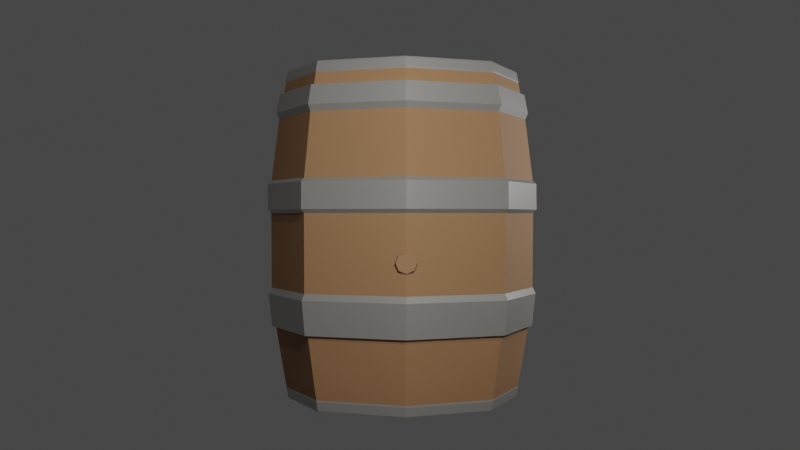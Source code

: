 # Source: barrel-asset.blend  (saved by Blender 2.91.10; exported with 4.5.12 LTS)
import bpy
from mathutils import Matrix  # noqa: F401  (used for matrix-valued properties, if any)

bpy.ops.wm.read_factory_settings(use_empty=True)
scene = bpy.context.scene
scene.name = 'Scene'

# ---- collections
col_general = bpy.data.collections.new('General'); scene.collection.children.link(col_general)
col_collection_2 = bpy.data.collections.new('Collection 2'); scene.collection.children.link(col_collection_2)

# ---- materials (node trees are filled in below, after node groups)
mat_wood = bpy.data.materials.new('Wood')
mat_wood.use_transparent_shadow = False
mat_metal = bpy.data.materials.new('Metal')
mat_metal.use_transparent_shadow = False

# ---- material node trees
mat_wood.use_nodes = True; mat_wood.node_tree.nodes.clear()
_N = mat_wood.node_tree.nodes; _L = mat_wood.node_tree.links
n0 = _N.new('ShaderNodeOutputMaterial'); n0.name = 'Material Output'; n0.location = (325, 420)
n1 = _N.new('ShaderNodeBsdfPrincipled'); n1.name = 'Principled BSDF'; n1.location = (-10, 466)
n1.distribution = 'GGX'
n1.subsurface_method = 'BURLEY'
n1.inputs[0].default_value = (0.2906, 0.1517, 0.06945, 1.0)
n1.inputs[2].default_value = 0.7677
n1.inputs[3].default_value = 1.45
n1.inputs[27].default_value = (0.0, 0.0, 0.0, 1.0)
n1.inputs[28].default_value = 1.0
_L.new(n1.outputs[0], n0.inputs[0])
n0.is_active_output = True
mat_metal.use_nodes = True; mat_metal.node_tree.nodes.clear()
_N = mat_metal.node_tree.nodes; _L = mat_metal.node_tree.links
n0 = _N.new('ShaderNodeBsdfPrincipled'); n0.name = 'Principled BSDF'; n0.location = (-180, 420)
n0.distribution = 'GGX'
n0.subsurface_method = 'BURLEY'
n0.inputs[0].default_value = (0.2019, 0.1906, 0.1704, 1.0)
n0.inputs[2].default_value = 0.0
n0.inputs[3].default_value = 1.45
n0.inputs[27].default_value = (0.0, 0.0, 0.0, 1.0)
n0.inputs[28].default_value = 1.0
n1 = _N.new('ShaderNodeOutputMaterial'); n1.name = 'Material Output'; n1.location = (499, 420)
n2 = _N.new('ShaderNodeMixShader'); n2.name = 'Mix Shader'; n2.location = (271, 441)
n2.inputs[0].default_value = 0.2067
n3 = _N.new('ShaderNodeBsdfAnisotropic'); n3.name = 'Glossy BSDF'; n3.location = (87, 356)
n3.distribution = 'GGX'
n3.inputs[0].default_value = (1.0, 1.0, 1.0, 1.0)
_L.new(n0.outputs[0], n2.inputs[1])
_L.new(n2.outputs[0], n1.inputs[0])
_L.new(n3.outputs[0], n2.inputs[2])
n1.is_active_output = True

# ---- world
world_world = bpy.data.worlds.new('World'); scene.world = world_world
world_world.use_nodes = True; world_world.node_tree.nodes.clear()
_N = world_world.node_tree.nodes; _L = world_world.node_tree.links
n0 = _N.new('ShaderNodeOutputWorld'); n0.name = 'World Output'; n0.location = (300, 300)
n1 = _N.new('ShaderNodeBackground'); n1.name = 'Background'; n1.location = (10, 300)
n1.inputs[0].default_value = (0.05088, 0.05088, 0.05088, 1.0)
_L.new(n1.outputs[0], n0.inputs[0])
n0.is_active_output = True
world_world.color = (0.05088, 0.05088, 0.05088)
world_world.use_sun_shadow = False
world_world.sun_shadow_jitter_overblur = 0.0

# ---- cameras
cam_camera = bpy.data.cameras.new('Camera')
cam_camera.clip_end = 100.0
cam_camera.ortho_scale = 7.314

# ---- lights
light_light = bpy.data.lights.new('Light', 'POINT')
light_light.transmission_factor = 0.0
light_light.energy = 1000.0
light_light.shadow_soft_size = 0.1
light_light.shadow_maximum_resolution = 0.006
light_light.use_absolute_resolution = True
light_light_001 = bpy.data.lights.new('Light.001', 'POINT')
light_light_001.transmission_factor = 0.0
light_light_001.energy = 1000.0
light_light_001.shadow_soft_size = 0.1
light_light_001.shadow_maximum_resolution = 0.006
light_light_001.use_absolute_resolution = True
light_light_002 = bpy.data.lights.new('Light.002', 'POINT')
light_light_002.transmission_factor = 0.0
light_light_002.energy = 1000.0
light_light_002.shadow_soft_size = 0.1
light_light_002.shadow_maximum_resolution = 0.006
light_light_002.use_absolute_resolution = True
light_light_003 = bpy.data.lights.new('Light.003', 'POINT')
light_light_003.transmission_factor = 0.0
light_light_003.energy = 1000.0
light_light_003.shadow_soft_size = 0.1
light_light_003.shadow_maximum_resolution = 0.006
light_light_003.use_absolute_resolution = True
light_light_004 = bpy.data.lights.new('Light.004', 'POINT')
light_light_004.transmission_factor = 0.0
light_light_004.energy = 1000.0
light_light_004.shadow_soft_size = 0.1
light_light_004.shadow_maximum_resolution = 0.006
light_light_004.use_absolute_resolution = True

# ---- meshes
me_cylinder = bpy.data.meshes.new('Cylinder')
me_cylinder.from_pydata([(-7.29e-08, 1.881, -0.1866), (-8.54e-08, 1.861, 3.964), (1.33, 1.33, -0.1866), (1.316, 1.316, 3.964), (1.881, -4.582e-07, -0.1866), (1.861, -4.61e-07, 3.964), (1.33, -1.33, -0.1866), (1.316, -1.316, 3.964), (-6.249e-07, -1.881, -0.1866), (-6.119e-07, -1.861, 3.964), (-1.33, -1.33, -0.1866), (-1.316, -1.316, 3.964), (-1.881, 1.208e-06, -0.1866), (-1.861, 1.189e-06, 3.964), (-1.33, 1.33, -0.1866), (-1.316, 1.316, 3.964), (-1.585e-08, 2.371, 0.7275), (-1.789e-08, 2.38, 1.22), (-2.185e-08, 2.452, 2.212), (-1.785e-08, 2.382, 2.58), (-1.563e-08, 2.292, 3.441), (-1.1e-08, 2.225, 3.678), (1.573, 1.573, 3.678), (1.585, 1.585, 3.362), (1.731, 1.73, 2.538), (1.688, 1.688, 2.165), (1.724, 1.724, 1.141), (1.628, 1.628, 0.7205), (2.225, -4.748e-07, 3.678), (2.242, -4.801e-07, 3.362), (2.447, -5.22e-07, 2.538), (2.388, -5.096e-07, 2.165), (2.438, -5.222e-07, 1.141), (2.302, -4.922e-07, 0.7205), (1.573, -1.573, 3.678), (1.585, -1.585, 3.362), (1.731, -1.731, 2.538), (1.688, -1.688, 2.165), (1.724, -1.724, 1.141), (1.628, -1.628, 0.7205), (-7.367e-07, -2.225, 3.678), (-7.432e-07, -2.242, 3.362), (-8.179e-07, -2.447, 2.538), (-7.972e-07, -2.388, 2.165), (-8.129e-07, -2.438, 1.141), (-7.647e-07, -2.302, 0.7205), (-1.573, -1.573, 3.678), (-1.585, -1.585, 3.362), (-1.731, -1.731, 2.538), (-1.688, -1.688, 2.165), (-1.724, -1.724, 1.141), (-1.628, -1.628, 0.7205), (-2.225, 1.503e-06, 3.678), (-2.242, 1.516e-06, 3.362), (-2.447, 1.656e-06, 2.538), (-2.388, 1.616e-06, 2.165), (-2.438, 1.648e-06, 1.141), (-2.302, 1.557e-06, 0.7205), (-1.573, 1.573, 3.678), (-1.585, 1.585, 3.362), (-1.73, 1.731, 2.538), (-1.688, 1.688, 2.165), (-1.724, 1.724, 1.141), (-1.628, 1.628, 0.7205), (1.52, 1.52, 0.09405), (2.149, -4.613e-07, 0.09405), (1.52, -1.52, 0.09405), (-7.103e-07, -2.149, 0.09405), (-1.52, -1.52, 0.09405), (-2.149, 1.452e-06, 0.09405), (-1.52, 1.52, 0.09405), (-1.002e-08, 2.149, 0.09405), (1.476, 1.476, 3.947), (-8.359e-09, 2.078, 3.964), (2.088, -4.473e-07, 3.947), (1.476, -1.476, 3.947), (-6.89e-07, -2.088, 3.947), (-1.476, -1.476, 3.947), (-2.088, 1.411e-06, 3.947), (-1.476, 1.476, 3.947), (1.316, 1.316, 3.832), (-8.54e-08, 1.861, 3.832), (1.861, -4.61e-07, 3.832), (1.316, -1.316, 3.832), (-6.119e-07, -1.861, 3.832), (-1.316, -1.316, 3.832), (-1.861, 1.189e-06, 3.832), (-1.316, 1.316, 3.832), (1.524, 1.524, 3.689), (-1.013e-08, 2.155, 3.689), (1.621, 1.621, 3.441), (-1.262e-08, 2.242, 3.362), (1.684, 1.684, 2.58), (-1.893e-08, 2.447, 2.538), (1.734, 1.734, 2.212), (-1.921e-08, 2.388, 2.165), (1.683, 1.683, 1.22), (-2.038e-08, 2.438, 1.141), (1.677, 1.677, 0.7275), (-1.466e-08, 2.302, 0.7205), (-1.524, 1.524, 3.689), (-1.621, 1.621, 3.441), (-1.684, 1.684, 2.58), (-1.734, 1.734, 2.212), (-1.683, 1.683, 1.22), (-1.677, 1.677, 0.7275), (-2.155, 1.456e-06, 3.689), (-2.292, 1.549e-06, 3.441), (-2.382, 1.612e-06, 2.58), (-2.452, 1.659e-06, 2.212), (-2.38, 1.61e-06, 1.22), (-2.371, 1.605e-06, 0.7275), (-1.524, -1.524, 3.689), (-1.621, -1.621, 3.441), (-1.684, -1.684, 2.58), (-1.734, -1.734, 2.212), (-1.683, -1.683, 1.22), (-1.677, -1.677, 0.7275), (-7.124e-07, -2.155, 3.689), (-7.61e-07, -2.292, 3.441), (-7.94e-07, -2.382, 2.58), (-8.193e-07, -2.452, 2.212), (-7.933e-07, -2.38, 1.22), (-7.902e-07, -2.371, 0.7275), (1.524, -1.524, 3.689), (1.621, -1.621, 3.441), (1.684, -1.684, 2.58), (1.734, -1.734, 2.212), (1.683, -1.683, 1.22), (1.677, -1.677, 0.7275), (2.155, -4.625e-07, 3.689), (2.292, -4.937e-07, 3.441), (2.382, -5.084e-07, 2.58), (2.452, -5.234e-07, 2.212), (2.38, -5.08e-07, 1.22), (2.371, -5.047e-07, 0.7275), (-5.774e-09, 2.081, -0.1746), (1.471, 1.471, -0.1746), (2.081, -4.463e-07, -0.1746), (1.471, -1.471, -0.1746), (-6.853e-07, -2.081, -0.1746), (-1.471, -1.471, -0.1746), (-2.081, 1.406e-06, -0.1746), (-1.471, 1.471, -0.1746), (-7.388e-08, 1.881, -0.07847), (1.33, 1.33, -0.07847), (1.881, -4.582e-07, -0.07847), (1.33, -1.33, -0.07847), (-6.259e-07, -1.881, -0.07847), (-1.33, -1.33, -0.07847), (-1.881, 1.208e-06, -0.07847), (-1.33, 1.33, -0.07847), (1.492, 1.492, -0.0463), (2.111, -4.536e-07, -0.0463), (1.492, -1.492, -0.0463), (-6.969e-07, -2.111, -0.0463), (-1.492, -1.492, -0.0463), (-2.111, 1.425e-06, -0.0463), (-1.492, 1.492, -0.0463), (-1.15e-08, 2.111, -0.06713), (-9.244e-09, 2.117, 3.826), (1.496, 1.496, 3.851), (2.116, -4.562e-07, 3.851), (1.496, -1.496, 3.851), (-6.986e-07, -2.116, 3.851), (-1.496, -1.496, 3.851), (-2.116, 1.427e-06, 3.851), (-1.496, 1.496, 3.851), (1.469, 1.469, 3.964), (-5.804e-09, 2.088, 3.947), (2.078, -4.47e-07, 3.964), (1.469, -1.469, 3.964), (-6.855e-07, -2.078, 3.964), (-1.469, -1.469, 3.964), (-2.078, 1.403e-06, 3.964), (-1.469, 1.469, 3.964), (2.117, -4.548e-07, 3.826), (1.497, 1.497, 3.826), (1.497, -1.497, 3.826), (-6.989e-07, -2.117, 3.826), (-1.497, -1.497, 3.826), (-2.117, 1.429e-06, 3.826), (-1.497, 1.497, 3.826), (-1.197e-08, 2.116, 3.851), (-8.237e-09, 2.072, -0.1866), (1.465, 1.465, -0.1866), (2.072, -4.459e-07, -0.1866), (1.465, -1.465, -0.1866), (-6.834e-07, -2.072, -0.1866), (-1.465, -1.465, -0.1866), (-2.072, 1.399e-06, -0.1866), (-1.465, 1.465, -0.1866), (1.493, 1.493, -0.06713), (-9.127e-09, 2.111, -0.0463), (-1.493, 1.493, -0.06713), (-2.111, 1.424e-06, -0.06713), (-1.493, -1.493, -0.06713), (-6.98e-07, -2.111, -0.06713), (1.493, -1.493, -0.06713), (2.111, -4.547e-07, -0.06713)], [], [(192, 199, 138, 137), (199, 198, 139, 138), (198, 197, 140, 139), (197, 196, 141, 140), (196, 195, 142, 141), (195, 194, 143, 142), (194, 159, 136, 143), (7, 5, 82, 83), (12, 14, 151, 150), (159, 192, 137, 136), (160, 177, 88, 89), (21, 22, 90, 20), (91, 23, 92, 19), (93, 24, 94, 18), (95, 25, 96, 17), (97, 26, 98, 16), (182, 160, 89, 100), (58, 21, 20, 101), (59, 91, 19, 102), (60, 93, 18, 103), (61, 95, 17, 104), (62, 97, 16, 105), (181, 182, 100, 106), (52, 58, 101, 107), (53, 59, 102, 108), (54, 60, 103, 109), (55, 61, 104, 110), (56, 62, 105, 111), (180, 181, 106, 112), (46, 52, 107, 113), (47, 53, 108, 114), (48, 54, 109, 115), (49, 55, 110, 116), (50, 56, 111, 117), (179, 180, 112, 118), (40, 46, 113, 119), (41, 47, 114, 120), (42, 48, 115, 121), (43, 49, 116, 122), (44, 50, 117, 123), (178, 179, 118, 124), (34, 40, 119, 125), (35, 41, 120, 126), (36, 42, 121, 127), (37, 43, 122, 128), (38, 44, 123, 129), (176, 178, 124, 130), (28, 34, 125, 131), (29, 35, 126, 132), (30, 36, 127, 133), (31, 37, 128, 134), (32, 38, 129, 135), (177, 176, 130, 88), (22, 28, 131, 90), (23, 29, 132, 92), (24, 30, 133, 94), (25, 31, 134, 96), (26, 32, 135, 98), (99, 27, 64, 71), (63, 99, 71, 70), (57, 63, 70, 69), (51, 57, 69, 68), (45, 51, 68, 67), (39, 45, 67, 66), (33, 39, 66, 65), (27, 33, 65, 64), (1, 3, 168, 73), (3, 5, 170, 168), (5, 7, 171, 170), (7, 9, 172, 171), (9, 11, 173, 172), (11, 13, 174, 173), (13, 15, 175, 174), (15, 1, 73, 175), (81, 87, 86, 85, 84, 83, 82, 80), (3, 1, 81, 80), (1, 15, 87, 81), (13, 11, 85, 86), (9, 7, 83, 84), (5, 3, 80, 82), (15, 13, 86, 87), (11, 9, 84, 85), (22, 21, 89, 88), (20, 90, 23, 91), (24, 93, 19, 92), (18, 94, 25, 95), (26, 97, 17, 96), (16, 98, 27, 99), (21, 58, 100, 89), (101, 20, 91, 59), (93, 60, 102, 19), (103, 18, 95, 61), (97, 62, 104, 17), (105, 16, 99, 63), (58, 52, 106, 100), (107, 101, 59, 53), (60, 54, 108, 102), (109, 103, 61, 55), (62, 56, 110, 104), (111, 105, 63, 57), (52, 46, 112, 106), (113, 107, 53, 47), (54, 48, 114, 108), (115, 109, 55, 49), (56, 50, 116, 110), (117, 111, 57, 51), (46, 40, 118, 112), (119, 113, 47, 41), (48, 42, 120, 114), (121, 115, 49, 43), (50, 44, 122, 116), (123, 117, 51, 45), (40, 34, 124, 118), (125, 119, 41, 35), (42, 36, 126, 120), (127, 121, 43, 37), (44, 38, 128, 122), (129, 123, 45, 39), (34, 28, 130, 124), (131, 125, 35, 29), (36, 30, 132, 126), (133, 127, 37, 31), (38, 32, 134, 128), (135, 129, 39, 33), (28, 22, 88, 130), (90, 131, 29, 23), (30, 24, 92, 132), (94, 133, 31, 25), (32, 26, 96, 134), (98, 135, 33, 27), (2, 0, 184, 185), (4, 2, 185, 186), (6, 4, 186, 187), (8, 6, 187, 188), (10, 8, 188, 189), (12, 10, 189, 190), (14, 12, 190, 191), (0, 14, 191, 184), (144, 145, 146, 147, 148, 149, 150, 151), (8, 10, 149, 148), (4, 6, 147, 146), (0, 2, 145, 144), (14, 0, 144, 151), (10, 12, 150, 149), (6, 8, 148, 147), (2, 4, 146, 145), (71, 64, 152, 193), (70, 71, 193, 158), (69, 70, 158, 157), (68, 69, 157, 156), (67, 68, 156, 155), (66, 67, 155, 154), (65, 66, 154, 153), (64, 65, 153, 152), (72, 74, 162, 161), (74, 75, 163, 162), (75, 76, 164, 163), (76, 77, 165, 164), (77, 78, 166, 165), (78, 79, 167, 166), (79, 169, 183, 167), (169, 72, 161, 183), (72, 169, 73, 168), (74, 72, 168, 170), (75, 74, 170, 171), (76, 75, 171, 172), (77, 76, 172, 173), (78, 77, 173, 174), (79, 78, 174, 175), (169, 79, 175, 73), (161, 162, 176, 177), (162, 163, 178, 176), (163, 164, 179, 178), (164, 165, 180, 179), (165, 166, 181, 180), (166, 167, 182, 181), (167, 183, 160, 182), (183, 161, 177, 160), (136, 137, 185, 184), (137, 138, 186, 185), (138, 139, 187, 186), (139, 140, 188, 187), (140, 141, 189, 188), (141, 142, 190, 189), (142, 143, 191, 190), (143, 136, 184, 191), (192, 159, 193, 152), (159, 194, 158, 193), (194, 195, 157, 158), (195, 196, 156, 157), (196, 197, 155, 156), (197, 198, 154, 155), (198, 199, 153, 154), (199, 192, 152, 153)])
me_cylinder.polygons.foreach_set('material_index', [1, 1, 1, 1, 1, 1, 1, 0, 0, 1, 0, 1, 0, 1, 0, 1, 0, 1, 0, 1, 0, 1, 0, 1, 0, 1, 0, 1, 0, 1, 0, 1, 0, 1, 0, 1, 0, 1, 0, 1, 0, 1, 0, 1, 0, 1, 0, 1, 0, 1, 0, 1, 0, 1, 0, 1, 0, 1, 0, 0, 0, 0, 0, 0, 0, 0, 1, 1, 1, 1, 1, 1, 1, 1, 0, 0, 0, 0, 0, 0, 0, 0, 1, 1, 1, 1, 1, 1, 1, 1, 1, 1, 1, 1, 1, 1, 1, 1, 1, 1, 1, 1, 1, 1, 1, 1, 1, 1, 1, 1, 1, 1, 1, 1, 1, 1, 1, 1, 1, 1, 1, 1, 1, 1, 1, 1, 1, 1, 1, 1, 1, 1, 1, 1, 1, 1, 1, 1, 0, 0, 0, 0, 0, 0, 0, 0, 0, 0, 0, 0, 0, 0, 0, 0, 1, 1, 1, 1, 1, 1, 1, 1, 1, 1, 1, 1, 1, 1, 1, 1, 1, 1, 1, 1, 1, 1, 1, 1, 1, 1, 1, 1, 1, 1, 1, 1, 1, 1, 1, 1, 1, 1, 1, 1])
_uv = me_cylinder.uv_layers.new(name='UVMap')
_uv.uv.foreach_set('vector', [0.875, 0.5197, 0.75, 0.5197, 0.75, 0.5026, 0.875, 0.5026, 0.75, 0.5197, 0.625, 0.5197, 0.625, 0.5026, 0.75, 0.5026, 0.625, 0.5197, 0.5, 0.5197, 0.5, 0.5026, 0.625, 0.5026, 0.5, 0.5197, 0.375, 0.5197, 0.375, 0.5026, 0.5, 0.5026, 0.375, 0.5197, 0.25, 0.5197, 0.25, 0.5026, 0.375, 0.5026, 0.25, 0.5197, 0.125, 0.5197, 0.125, 0.5026, 0.25, 0.5026, 0.125, 0.5197, -1.863e-05, 0.5197, 1.864e-05, 0.5026, 0.125, 0.5026, 0.402, 0.09803, 0.4649, 0.25, 0.4649, 0.25, 0.402, 0.09803, 0.5321, 0.25, 0.5959, 0.4041, 0.5959, 0.4041, 0.5321, 0.25, 1.0, 0.5197, 0.875, 0.5197, 0.875, 0.5026, 1.0, 0.5026, 1.0, 0.9811, 0.875, 0.9811, 0.875, 0.9623, 1.0, 0.9623, 1.0, 0.956, 0.875, 0.956, 0.875, 0.925, 1.0, 0.925, 1.0, 0.9187, 0.875, 0.9187, 0.875, 0.8262, 1.0, 0.8262, 1.0, 0.8211, 0.875, 0.8211, 0.875, 0.7877, 1.0, 0.7877, 1.0, 0.7826, 0.875, 0.7826, 0.875, 0.6834, 1.0, 0.6834, 1.0, 0.6778, 0.875, 0.6778, 0.875, 0.6317, 1.0, 0.6317, 0.125, 0.9811, 0.0, 0.9811, 0.0, 0.9623, 0.125, 0.9623, 0.125, 0.956, 4.99e-05, 0.956, -4.976e-05, 0.925, 0.125, 0.925, 0.125, 0.9187, 0.0, 0.9187, 0.0, 0.8262, 0.125, 0.8262, 0.125, 0.8211, 2.546e-06, 0.8211, -2.55e-06, 0.7877, 0.125, 0.7877, 0.125, 0.7826, 0.0, 0.7826, 0.0, 0.6834, 0.125, 0.6834, 0.125, 0.6778, -2.883e-05, 0.6778, 2.893e-05, 0.6317, 0.125, 0.6317, 0.25, 0.9811, 0.125, 0.9811, 0.125, 0.9623, 0.25, 0.9623, 0.25, 0.956, 0.125, 0.956, 0.125, 0.925, 0.25, 0.925, 0.25, 0.9187, 0.125, 0.9187, 0.125, 0.8262, 0.25, 0.8262, 0.25, 0.8211, 0.125, 0.8211, 0.125, 0.7877, 0.25, 0.7877, 0.25, 0.7826, 0.125, 0.7826, 0.125, 0.6834, 0.25, 0.6834, 0.25, 0.6778, 0.125, 0.6778, 0.125, 0.6317, 0.25, 0.6317, 0.375, 0.9811, 0.25, 0.9811, 0.25, 0.9623, 0.375, 0.9623, 0.375, 0.956, 0.25, 0.956, 0.25, 0.925, 0.375, 0.925, 0.375, 0.9187, 0.25, 0.9187, 0.25, 0.8262, 0.375, 0.8262, 0.375, 0.8211, 0.25, 0.8211, 0.25, 0.7877, 0.375, 0.7877, 0.375, 0.7826, 0.25, 0.7826, 0.25, 0.6834, 0.375, 0.6834, 0.375, 0.6778, 0.25, 0.6778, 0.25, 0.6317, 0.375, 0.6317, 0.5, 0.9811, 0.375, 0.9811, 0.375, 0.9623, 0.5, 0.9623, 0.5, 0.956, 0.375, 0.956, 0.375, 0.925, 0.5, 0.925, 0.5, 0.9187, 0.375, 0.9187, 0.375, 0.8262, 0.5, 0.8262, 0.5, 0.8211, 0.375, 0.8211, 0.375, 0.7877, 0.5, 0.7877, 0.5, 0.7826, 0.375, 0.7826, 0.375, 0.6834, 0.5, 0.6834, 0.5, 0.6778, 0.375, 0.6778, 0.375, 0.6317, 0.5, 0.6317, 0.625, 0.9811, 0.5, 0.9811, 0.5, 0.9623, 0.625, 0.9623, 0.625, 0.956, 0.5, 0.956, 0.5, 0.925, 0.625, 0.925, 0.625, 0.9187, 0.5, 0.9187, 0.5, 0.8262, 0.625, 0.8262, 0.625, 0.8211, 0.5, 0.8211, 0.5, 0.7877, 0.625, 0.7877, 0.625, 0.7826, 0.5, 0.7826, 0.5, 0.6834, 0.625, 0.6834, 0.625, 0.6778, 0.5, 0.6778, 0.5, 0.6317, 0.625, 0.6317, 0.75, 0.9811, 0.625, 0.9811, 0.625, 0.9623, 0.75, 0.9623, 0.75, 0.956, 0.625, 0.956, 0.625, 0.925, 0.75, 0.925, 0.75, 0.9187, 0.625, 0.9187, 0.625, 0.8262, 0.75, 0.8262, 0.75, 0.8211, 0.625, 0.8211, 0.625, 0.7877, 0.75, 0.7877, 0.75, 0.7826, 0.625, 0.7826, 0.625, 0.6834, 0.75, 0.6834, 0.75, 0.6778, 0.625, 0.6778, 0.625, 0.6317, 0.75, 0.6317, 0.875, 0.9811, 0.75, 0.9811, 0.75, 0.9623, 0.875, 0.9623, 0.875, 0.956, 0.75, 0.956, 0.75, 0.925, 0.875, 0.925, 0.875, 0.9187, 0.75, 0.9187, 0.75, 0.8262, 0.875, 0.8262, 0.875, 0.8211, 0.75, 0.8211, 0.75, 0.7877, 0.875, 0.7877, 0.875, 0.7826, 0.75, 0.7826, 0.75, 0.6834, 0.875, 0.6834, 0.875, 0.6778, 0.75, 0.6778, 0.75, 0.6317, 0.875, 0.6317, 1.0, 0.6262, 0.875, 0.6262, 0.875, 0.5447, 1.0, 0.5447, 0.125, 0.6262, 0.0, 0.6262, 0.0, 0.5447, 0.125, 0.5447, 0.25, 0.6262, 0.125, 0.6262, 0.125, 0.5447, 0.25, 0.5447, 0.375, 0.6262, 0.25, 0.6262, 0.25, 0.5447, 0.375, 0.5447, 0.5, 0.6262, 0.375, 0.6262, 0.375, 0.5447, 0.5, 0.5447, 0.625, 0.6262, 0.5, 0.6262, 0.5, 0.5447, 0.625, 0.5447, 0.75, 0.6262, 0.625, 0.6262, 0.625, 0.5447, 0.75, 0.5447, 0.875, 0.6262, 0.75, 0.6262, 0.75, 0.5447, 0.875, 0.5447, 0.25, 0.4649, 0.402, 0.402, 0.4197, 0.4197, 0.25, 0.49, 0.402, 0.402, 0.4649, 0.25, 0.49, 0.25, 0.4197, 0.4197, 0.4649, 0.25, 0.402, 0.09803, 0.4197, 0.08029, 0.49, 0.25, 0.402, 0.09803, 0.25, 0.03508, 0.25, 0.01, 0.4197, 0.08029, 0.25, 0.03508, 0.09803, 0.09803, 0.08029, 0.08029, 0.25, 0.01, 0.09803, 0.09803, 0.03508, 0.25, 0.01, 0.25, 0.08029, 0.08029, 0.03508, 0.25, 0.09803, 0.402, 0.08029, 0.4197, 0.01, 0.25, 0.09803, 0.402, 0.25, 0.4649, 0.25, 0.49, 0.08029, 0.4197, 0.25, 0.4649, 0.09803, 0.402, 0.03508, 0.25, 0.09803, 0.09803, 0.25, 0.03508, 0.402, 0.09803, 0.4649, 0.25, 0.402, 0.402, 0.402, 0.402, 0.25, 0.4649, 0.25, 0.4649, 0.402, 0.402, 0.25, 0.4649, 0.09803, 0.402, 0.09803, 0.402, 0.25, 0.4649, 0.03508, 0.25, 0.09803, 0.09803, 0.09803, 0.09803, 0.03508, 0.25, 0.25, 0.03508, 0.402, 0.09803, 0.402, 0.09803, 0.25, 0.03508, 0.4649, 0.25, 0.402, 0.402, 0.402, 0.402, 0.4649, 0.25, 0.09803, 0.402, 0.03508, 0.25, 0.03508, 0.25, 0.09803, 0.402, 0.09803, 0.09803, 0.25, 0.03508, 0.25, 0.03508, 0.09803, 0.09803, 0.875, 0.956, 1.0, 0.956, 1.0, 0.9623, 0.875, 0.9623, 1.0, 0.925, 0.875, 0.925, 0.875, 0.9187, 1.0, 0.9187, 0.875, 0.8211, 1.0, 0.8211, 1.0, 0.8262, 0.875, 0.8262, 1.0, 0.7877, 0.875, 0.7877, 0.875, 0.7826, 1.0, 0.7826, 0.875, 0.6778, 1.0, 0.6778, 1.0, 0.6834, 0.875, 0.6834, 1.0, 0.6317, 0.875, 0.6317, 0.875, 0.6262, 1.0, 0.6262, 4.99e-05, 0.956, 0.125, 0.956, 0.125, 0.9623, 0.0, 0.9623, 0.125, 0.925, -4.976e-05, 0.925, 0.0, 0.9187, 0.125, 0.9187, 2.546e-06, 0.8211, 0.125, 0.8211, 0.125, 0.8262, 0.0, 0.8262, 0.125, 0.7877, -2.55e-06, 0.7877, 0.0, 0.7826, 0.125, 0.7826, -2.883e-05, 0.6778, 0.125, 0.6778, 0.125, 0.6834, 0.0, 0.6834, 0.125, 0.6317, 2.893e-05, 0.6317, 0.0, 0.6262, 0.125, 0.6262, 0.125, 0.956, 0.25, 0.956, 0.25, 0.9623, 0.125, 0.9623, 0.25, 0.925, 0.125, 0.925, 0.125, 0.9187, 0.25, 0.9187, 0.125, 0.8211, 0.25, 0.8211, 0.25, 0.8262, 0.125, 0.8262, 0.25, 0.7877, 0.125, 0.7877, 0.125, 0.7826, 0.25, 0.7826, 0.125, 0.6778, 0.25, 0.6778, 0.25, 0.6834, 0.125, 0.6834, 0.25, 0.6317, 0.125, 0.6317, 0.125, 0.6262, 0.25, 0.6262, 0.25, 0.956, 0.375, 0.956, 0.375, 0.9623, 0.25, 0.9623, 0.375, 0.925, 0.25, 0.925, 0.25, 0.9187, 0.375, 0.9187, 0.25, 0.8211, 0.375, 0.8211, 0.375, 0.8262, 0.25, 0.8262, 0.375, 0.7877, 0.25, 0.7877, 0.25, 0.7826, 0.375, 0.7826, 0.25, 0.6778, 0.375, 0.6778, 0.375, 0.6834, 0.25, 0.6834, 0.375, 0.6317, 0.25, 0.6317, 0.25, 0.6262, 0.375, 0.6262, 0.375, 0.956, 0.5, 0.956, 0.5, 0.9623, 0.375, 0.9623, 0.5, 0.925, 0.375, 0.925, 0.375, 0.9187, 0.5, 0.9187, 0.375, 0.8211, 0.5, 0.8211, 0.5, 0.8262, 0.375, 0.8262, 0.5, 0.7877, 0.375, 0.7877, 0.375, 0.7826, 0.5, 0.7826, 0.375, 0.6778, 0.5, 0.6778, 0.5, 0.6834, 0.375, 0.6834, 0.5, 0.6317, 0.375, 0.6317, 0.375, 0.6262, 0.5, 0.6262, 0.5, 0.956, 0.625, 0.956, 0.625, 0.9623, 0.5, 0.9623, 0.625, 0.925, 0.5, 0.925, 0.5, 0.9187, 0.625, 0.9187, 0.5, 0.8211, 0.625, 0.8211, 0.625, 0.8262, 0.5, 0.8262, 0.625, 0.7877, 0.5, 0.7877, 0.5, 0.7826, 0.625, 0.7826, 0.5, 0.6778, 0.625, 0.6778, 0.625, 0.6834, 0.5, 0.6834, 0.625, 0.6317, 0.5, 0.6317, 0.5, 0.6262, 0.625, 0.6262, 0.625, 0.956, 0.75, 0.956, 0.75, 0.9623, 0.625, 0.9623, 0.75, 0.925, 0.625, 0.925, 0.625, 0.9187, 0.75, 0.9187, 0.625, 0.8211, 0.75, 0.8211, 0.75, 0.8262, 0.625, 0.8262, 0.75, 0.7877, 0.625, 0.7877, 0.625, 0.7826, 0.75, 0.7826, 0.625, 0.6778, 0.75, 0.6778, 0.75, 0.6834, 0.625, 0.6834, 0.75, 0.6317, 0.625, 0.6317, 0.625, 0.6262, 0.75, 0.6262, 0.75, 0.956, 0.875, 0.956, 0.875, 0.9623, 0.75, 0.9623, 0.875, 0.925, 0.75, 0.925, 0.75, 0.9187, 0.875, 0.9187, 0.75, 0.8211, 0.875, 0.8211, 0.875, 0.8262, 0.75, 0.8262, 0.875, 0.7877, 0.75, 0.7877, 0.75, 0.7826, 0.875, 0.7826, 0.75, 0.6778, 0.875, 0.6778, 0.875, 0.6834, 0.75, 0.6834, 0.875, 0.6317, 0.75, 0.6317, 0.75, 0.6262, 0.875, 0.6262, 0.9041, 0.4041, 0.75, 0.4679, 0.75, 0.49, 0.9197, 0.4197, 0.9679, 0.25, 0.9041, 0.4041, 0.9197, 0.4197, 0.99, 0.25, 0.9041, 0.09593, 0.9679, 0.25, 0.99, 0.25, 0.9197, 0.08029, 0.75, 0.03211, 0.9041, 0.09593, 0.9197, 0.08029, 0.75, 0.01, 0.5959, 0.09593, 0.75, 0.03211, 0.75, 0.01, 0.5803, 0.08029, 0.5321, 0.25, 0.5959, 0.09593, 0.5803, 0.08029, 0.51, 0.25, 0.5959, 0.4041, 0.5321, 0.25, 0.51, 0.25, 0.5803, 0.4197, 0.75, 0.4679, 0.5959, 0.4041, 0.5803, 0.4197, 0.75, 0.49, 0.75, 0.4679, 0.9041, 0.4041, 0.9679, 0.25, 0.9041, 0.09593, 0.75, 0.03211, 0.5959, 0.09593, 0.5321, 0.25, 0.5959, 0.4041, 0.75, 0.03211, 0.5959, 0.09593, 0.5959, 0.09593, 0.75, 0.03211, 0.9679, 0.25, 0.9041, 0.09593, 0.9041, 0.09593, 0.9679, 0.25, 0.75, 0.4679, 0.9041, 0.4041, 0.9041, 0.4041, 0.75, 0.4679, 0.5959, 0.4041, 0.75, 0.4679, 0.75, 0.4679, 0.5959, 0.4041, 0.5959, 0.09593, 0.5321, 0.25, 0.5321, 0.25, 0.5959, 0.09593, 0.9041, 0.09593, 0.75, 0.03211, 0.75, 0.03211, 0.9041, 0.09593, 0.9041, 0.4041, 0.9679, 0.25, 0.9679, 0.25, 0.9041, 0.4041, 1.0, 0.5447, 0.875, 0.5447, 0.875, 0.5224, 1.0, 0.5224, 0.125, 0.5447, 0.0, 0.5447, 0.0, 0.5224, 0.125, 0.5224, 0.25, 0.5447, 0.125, 0.5447, 0.125, 0.5224, 0.25, 0.5224, 0.375, 0.5447, 0.25, 0.5447, 0.25, 0.5224, 0.375, 0.5224, 0.5, 0.5447, 0.375, 0.5447, 0.375, 0.5224, 0.5, 0.5224, 0.625, 0.5447, 0.5, 0.5447, 0.5, 0.5224, 0.625, 0.5224, 0.75, 0.5447, 0.625, 0.5447, 0.625, 0.5224, 0.75, 0.5224, 0.875, 0.5447, 0.75, 0.5447, 0.75, 0.5224, 0.875, 0.5224, 0.875, 0.9972, 0.75, 0.9972, 0.75, 0.984, 0.875, 0.984, 0.75, 0.9972, 0.625, 0.9972, 0.625, 0.984, 0.75, 0.984, 0.625, 0.9972, 0.5, 0.9972, 0.5, 0.984, 0.625, 0.984, 0.5, 0.9972, 0.375, 0.9972, 0.375, 0.984, 0.5, 0.984, 0.375, 0.9972, 0.25, 0.9972, 0.25, 0.984, 0.375, 0.984, 0.25, 0.9972, 0.125, 0.9972, 0.125, 0.984, 0.25, 0.984, 0.125, 0.9972, 2.376e-05, 0.9972, -2.374e-05, 0.984, 0.125, 0.984, 1.0, 0.9972, 0.875, 0.9972, 0.875, 0.984, 1.0, 0.984, 0.875, 0.9972, 1.0, 0.9972, 1.0, 1.0, 0.875, 1.0, 0.75, 0.9972, 0.875, 0.9972, 0.875, 1.0, 0.75, 1.0, 0.625, 0.9972, 0.75, 0.9972, 0.75, 1.0, 0.625, 1.0, 0.5, 0.9972, 0.625, 0.9972, 0.625, 1.0, 0.5, 1.0, 0.375, 0.9972, 0.5, 0.9972, 0.5, 1.0, 0.375, 1.0, 0.25, 0.9972, 0.375, 0.9972, 0.375, 1.0, 0.25, 1.0, 0.125, 0.9972, 0.25, 0.9972, 0.25, 1.0, 0.125, 1.0, 2.376e-05, 0.9972, 0.125, 0.9972, 0.125, 1.0, 0.0, 1.0, 0.875, 0.984, 0.75, 0.984, 0.75, 0.9811, 0.875, 0.9811, 0.75, 0.984, 0.625, 0.984, 0.625, 0.9811, 0.75, 0.9811, 0.625, 0.984, 0.5, 0.984, 0.5, 0.9811, 0.625, 0.9811, 0.5, 0.984, 0.375, 0.984, 0.375, 0.9811, 0.5, 0.9811, 0.375, 0.984, 0.25, 0.984, 0.25, 0.9811, 0.375, 0.9811, 0.25, 0.984, 0.125, 0.984, 0.125, 0.9811, 0.25, 0.9811, 0.125, 0.984, -2.374e-05, 0.984, 0.0, 0.9811, 0.125, 0.9811, 1.0, 0.984, 0.875, 0.984, 0.875, 0.9811, 1.0, 0.9811, 1.0, 0.5026, 0.875, 0.5026, 0.875, 0.5, 1.0, 0.5, 0.875, 0.5026, 0.75, 0.5026, 0.75, 0.5, 0.875, 0.5, 0.75, 0.5026, 0.625, 0.5026, 0.625, 0.5, 0.75, 0.5, 0.625, 0.5026, 0.5, 0.5026, 0.5, 0.5, 0.625, 0.5, 0.5, 0.5026, 0.375, 0.5026, 0.375, 0.5, 0.5, 0.5, 0.375, 0.5026, 0.25, 0.5026, 0.25, 0.5, 0.375, 0.5, 0.25, 0.5026, 0.125, 0.5026, 0.125, 0.5, 0.25, 0.5, 0.125, 0.5026, 1.864e-05, 0.5026, 0.0, 0.5, 0.125, 0.5, 0.875, 0.5197, 1.0, 0.5197, 1.0, 0.5224, 0.875, 0.5224, -1.863e-05, 0.5197, 0.125, 0.5197, 0.125, 0.5224, 0.0, 0.5224, 0.125, 0.5197, 0.25, 0.5197, 0.25, 0.5224, 0.125, 0.5224, 0.25, 0.5197, 0.375, 0.5197, 0.375, 0.5224, 0.25, 0.5224, 0.375, 0.5197, 0.5, 0.5197, 0.5, 0.5224, 0.375, 0.5224, 0.5, 0.5197, 0.625, 0.5197, 0.625, 0.5224, 0.5, 0.5224, 0.625, 0.5197, 0.75, 0.5197, 0.75, 0.5224, 0.625, 0.5224, 0.75, 0.5197, 0.875, 0.5197, 0.875, 0.5224, 0.75, 0.5224])
me_cylinder.materials.append(mat_wood)
me_cylinder.materials.append(mat_metal)
me_cylinder.use_remesh_fix_poles = True
me_cylinder.use_remesh_preserve_attributes = False
me_cylinder.use_mirror_vertex_groups = False
me_cylinder.update()
me_cylinder_002 = bpy.data.meshes.new('Cylinder.002')
me_cylinder_002.from_pydata([(0.0, 1.0, 1.0), (0.7071, 0.7071, 1.0), (1.0, 7.55e-08, 1.0), (0.7071, -0.7071, 1.0), (-3.258e-07, -1.0, 1.0), (-0.7071, -0.7071, 1.0), (-1.0, 9.656e-07, 1.0), (-0.7071, 0.7071, 1.0), (0.0, 1.103, -0.547), (0.7803, 0.7803, -0.547), (1.103, -1.536e-08, -0.547), (0.7803, -0.7803, -0.547), (-3.596e-07, -1.103, -0.547), (-0.7803, -0.7803, -0.547), (-1.103, 9.668e-07, -0.547), (-0.7803, 0.7803, -0.547), (0.0, 1.0, -1.0), (0.7071, 0.7071, -1.0), (1.0, 7.55e-08, -1.0), (0.7071, -0.7071, -1.0), (-3.258e-07, -1.0, -1.0), (-0.7071, -0.7071, -1.0), (-1.0, 9.656e-07, -1.0), (-0.7071, 0.7071, -1.0)], [], [(10, 11, 19, 18), (11, 12, 20, 19), (12, 13, 21, 20), (13, 14, 22, 21), (14, 15, 23, 22), (15, 8, 16, 23), (0, 7, 6, 5, 4, 3, 2, 1), (8, 9, 17, 16), (9, 10, 18, 17), (1, 2, 10, 9), (0, 1, 9, 8), (7, 0, 8, 15), (6, 7, 15, 14), (5, 6, 14, 13), (4, 5, 13, 12), (3, 4, 12, 11), (2, 3, 11, 10), (16, 17, 18, 19, 20, 21, 22, 23)])
_uv = me_cylinder_002.uv_layers.new(name='UVMap')
_uv.uv.foreach_set('vector', [0.75, 0.6133, 0.625, 0.6133, 0.625, 0.5, 0.75, 0.5, 0.625, 0.6133, 0.5, 0.6133, 0.5, 0.5, 0.625, 0.5, 0.5, 0.6133, 0.375, 0.6133, 0.375, 0.5, 0.5, 0.5, 0.375, 0.6133, 0.25, 0.6133, 0.25, 0.5, 0.375, 0.5, 0.25, 0.6133, 0.125, 0.6133, 0.125, 0.5, 0.25, 0.5, 0.125, 0.6133, 0.0, 0.6133, 0.0, 0.5, 0.125, 0.5, 0.25, 0.49, 0.08029, 0.4197, 0.01, 0.25, 0.08029, 0.08029, 0.25, 0.01, 0.4197, 0.08029, 0.49, 0.25, 0.4197, 0.4197, 1.0, 0.6133, 0.875, 0.6133, 0.875, 0.5, 1.0, 0.5, 0.875, 0.6133, 0.75, 0.6133, 0.75, 0.5, 0.875, 0.5, 0.875, 1.0, 0.75, 1.0, 0.75, 0.6133, 0.875, 0.6133, 1.0, 1.0, 0.875, 1.0, 0.875, 0.6133, 1.0, 0.6133, 0.125, 1.0, 0.0, 1.0, 0.0, 0.6133, 0.125, 0.6133, 0.25, 1.0, 0.125, 1.0, 0.125, 0.6133, 0.25, 0.6133, 0.375, 1.0, 0.25, 1.0, 0.25, 0.6133, 0.375, 0.6133, 0.5, 1.0, 0.375, 1.0, 0.375, 0.6133, 0.5, 0.6133, 0.625, 1.0, 0.5, 1.0, 0.5, 0.6133, 0.625, 0.6133, 0.75, 1.0, 0.625, 1.0, 0.625, 0.6133, 0.75, 0.6133, 0.75, 0.49, 0.9197, 0.4197, 0.99, 0.25, 0.9197, 0.08029, 0.75, 0.01, 0.5803, 0.08029, 0.51, 0.25, 0.5803, 0.4197])
me_cylinder_002.materials.append(mat_wood)
me_cylinder_002.use_remesh_fix_poles = True
me_cylinder_002.use_remesh_preserve_attributes = False
me_cylinder_002.use_mirror_vertex_groups = False
me_cylinder_002.update()

# ---- objects
ob_light = bpy.data.objects.new('Light', light_light)
ob_camera = bpy.data.objects.new('Camera', cam_camera)
ob_light_001 = bpy.data.objects.new('Light.001', light_light_001)
ob_light_002 = bpy.data.objects.new('Light.002', light_light_002)
ob_light_003 = bpy.data.objects.new('Light.003', light_light_003)
ob_light_004 = bpy.data.objects.new('Light.004', light_light_004)
ob_empty = bpy.data.objects.new('Empty', None)
ob_cylinder = bpy.data.objects.new('Cylinder', me_cylinder)
ob_cylinder_002 = bpy.data.objects.new('Cylinder.002', me_cylinder_002)

# ---- transforms, parenting, visibility, modifiers, constraints
ob_light.location = (1.222, 1.005, 10.64)
ob_light.rotation_euler = (0.6503, 0.05522, 1.866)
ob_light.lock_rotations_4d = False
ob_light.empty_display_type = 'ARROWS'
ob_light.color = (0.0, 0.0, 0.0, 0.0)
ob_light.lineart.crease_threshold = 0.0
ob_camera.location = (-0.5084, -20.26, 3.06)
ob_camera.rotation_euler = (1.562, 3.975e-08, -0.02283)
ob_camera.lock_rotations_4d = False
ob_camera.empty_display_type = 'ARROWS'
ob_camera.color = (0.0, 0.0, 0.0, 0.0)
ob_camera.display_type = 'WIRE'
ob_camera.lineart.crease_threshold = 0.0
ob_light_001.location = (0.2854, -10.52, 8.872)
ob_light_001.rotation_euler = (0.6503, 0.05522, 1.866)
ob_light_001.lock_rotations_4d = False
ob_light_001.empty_display_type = 'ARROWS'
ob_light_001.color = (0.0, 0.0, 0.0, 0.0)
ob_light_001.lineart.crease_threshold = 0.0
ob_light_002.location = (0.2854, -10.52, 5.664)
ob_light_002.rotation_euler = (0.6503, 0.05522, 1.866)
ob_light_002.lock_rotations_4d = False
ob_light_002.empty_display_type = 'ARROWS'
ob_light_002.color = (0.0, 0.0, 0.0, 0.0)
ob_light_002.lineart.crease_threshold = 0.0
ob_light_003.location = (8.23, 1.005, 4.736)
ob_light_003.rotation_euler = (0.6503, 0.05522, 1.866)
ob_light_003.lock_rotations_4d = False
ob_light_003.empty_display_type = 'ARROWS'
ob_light_003.color = (0.0, 0.0, 0.0, 0.0)
ob_light_003.lineart.crease_threshold = 0.0
ob_light_004.location = (1.811, -10.76, 5.664)
ob_light_004.rotation_euler = (0.6503, 0.05522, 1.866)
ob_light_004.lock_rotations_4d = False
ob_light_004.empty_display_type = 'ARROWS'
ob_light_004.color = (0.0, 0.0, 0.0, 0.0)
ob_light_004.lineart.crease_threshold = 0.0
ob_empty.location = (-10.68, 0.0, 2.58)
ob_empty.rotation_euler = (1.571, -0.0, -0.0)
ob_empty.empty_display_type = 'IMAGE'
ob_empty.empty_display_size = 5.0
ob_empty.lineart.crease_threshold = 0.0
ob_cylinder.location = (0.0, 0.0, 0.0)
ob_cylinder.scale = (1.0, 1.0, 1.43)
ob_cylinder.lineart.crease_threshold = 0.0
ob_cylinder_002.location = (0.0, -2.311, 2.284)
ob_cylinder_002.rotation_euler = (1.571, -0.0, 0.0)
ob_cylinder_002.scale = (0.1691, 0.1691, -0.09699)
ob_cylinder_002.lineart.crease_threshold = 0.0

# ---- collection membership
col_general.objects.link(ob_light)
col_general.objects.link(ob_camera)
col_general.objects.link(ob_light_001)
col_general.objects.link(ob_light_002)
col_general.objects.link(ob_light_003)
col_general.objects.link(ob_light_004)
col_collection_2.objects.link(ob_empty)
col_collection_2.objects.link(ob_cylinder)
col_collection_2.objects.link(ob_cylinder_002)

# ---- scene / render settings (as saved in the file)
scene.camera = ob_camera
scene.frame_start = 1; scene.frame_end = 250; scene.frame_set(1)
scene.render.engine = 'BLENDER_EEVEE_NEXT'
scene.render.image_settings.compression = 0
scene.cycles.use_denoising = False
scene.cycles.samples = 128
scene.cycles.sampling_pattern = 'TABULATED_SOBOL'
scene.cycles.use_adaptive_sampling = False
scene.cycles.use_light_tree = False
scene.view_settings.view_transform = 'Filmic'
bpy.context.view_layer.update()
